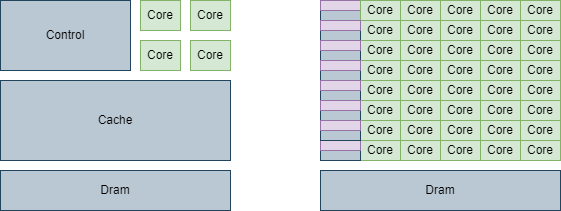

The diagram above was exported from draw.io. Its source (the exported page's mxGraphModel, read from the mxfile embedded in the PNG):
<mxGraphModel dx="1434" dy="746" grid="1" gridSize="10" guides="1" tooltips="1" connect="1" arrows="1" fold="1" page="1" pageScale="1" pageWidth="850" pageHeight="1100" math="0" shadow="0">
  <root>
    <mxCell id="0" />
    <mxCell id="1" parent="0" />
    <mxCell id="uZZYXEsz2Vib_BsYIQ2_-1" value="Cache" style="rounded=0;whiteSpace=wrap;html=1;fillColor=#bac8d3;strokeColor=#23445d;" parent="1" vertex="1">
      <mxGeometry x="120" y="330" width="230" height="80" as="geometry" />
    </mxCell>
    <mxCell id="uZZYXEsz2Vib_BsYIQ2_-2" value="Dram" style="rounded=0;whiteSpace=wrap;html=1;fillColor=#bac8d3;strokeColor=#23445d;" parent="1" vertex="1">
      <mxGeometry x="120" y="420" width="230" height="40" as="geometry" />
    </mxCell>
    <mxCell id="uZZYXEsz2Vib_BsYIQ2_-3" value="&lt;p&gt;&lt;font color=&quot;#000000&quot;&gt;Control&lt;/font&gt;&lt;/p&gt;" style="rounded=0;whiteSpace=wrap;html=1;fillColor=#bac8d3;strokeColor=#23445d;" parent="1" vertex="1">
      <mxGeometry x="120" y="250" width="130" height="70" as="geometry" />
    </mxCell>
    <mxCell id="uZZYXEsz2Vib_BsYIQ2_-4" value="Core" style="rounded=0;whiteSpace=wrap;html=1;fillColor=#d5e8d4;strokeColor=#82b366;" parent="1" vertex="1">
      <mxGeometry x="260" y="250" width="40" height="30" as="geometry" />
    </mxCell>
    <mxCell id="uZZYXEsz2Vib_BsYIQ2_-9" value="Core" style="rounded=0;whiteSpace=wrap;html=1;fillColor=#d5e8d4;strokeColor=#82b366;" parent="1" vertex="1">
      <mxGeometry x="310" y="250" width="40" height="30" as="geometry" />
    </mxCell>
    <mxCell id="uZZYXEsz2Vib_BsYIQ2_-10" value="Core" style="rounded=0;whiteSpace=wrap;html=1;fillColor=#d5e8d4;strokeColor=#82b366;" parent="1" vertex="1">
      <mxGeometry x="310" y="290" width="40" height="30" as="geometry" />
    </mxCell>
    <mxCell id="uZZYXEsz2Vib_BsYIQ2_-12" value="Core" style="rounded=0;whiteSpace=wrap;html=1;fillColor=#d5e8d4;strokeColor=#82b366;" parent="1" vertex="1">
      <mxGeometry x="260" y="290" width="40" height="30" as="geometry" />
    </mxCell>
    <mxCell id="uZZYXEsz2Vib_BsYIQ2_-13" value="Dram" style="rounded=0;whiteSpace=wrap;html=1;fillColor=#bac8d3;strokeColor=#23445d;" parent="1" vertex="1">
      <mxGeometry x="440" y="420" width="240" height="40" as="geometry" />
    </mxCell>
    <mxCell id="uZZYXEsz2Vib_BsYIQ2_-14" value="Core" style="rounded=0;whiteSpace=wrap;html=1;fillColor=#d5e8d4;strokeColor=#82b366;" parent="1" vertex="1">
      <mxGeometry x="480" y="390" width="40" height="20" as="geometry" />
    </mxCell>
    <mxCell id="uZZYXEsz2Vib_BsYIQ2_-27" value="Core" style="rounded=0;whiteSpace=wrap;html=1;fillColor=#d5e8d4;strokeColor=#82b366;" parent="1" vertex="1">
      <mxGeometry x="480" y="370" width="40" height="20" as="geometry" />
    </mxCell>
    <mxCell id="uZZYXEsz2Vib_BsYIQ2_-28" value="Core" style="rounded=0;whiteSpace=wrap;html=1;fillColor=#d5e8d4;strokeColor=#82b366;" parent="1" vertex="1">
      <mxGeometry x="480" y="350" width="40" height="20" as="geometry" />
    </mxCell>
    <mxCell id="uZZYXEsz2Vib_BsYIQ2_-29" value="Core" style="rounded=0;whiteSpace=wrap;html=1;fillColor=#d5e8d4;strokeColor=#82b366;" parent="1" vertex="1">
      <mxGeometry x="480" y="330" width="40" height="20" as="geometry" />
    </mxCell>
    <mxCell id="uZZYXEsz2Vib_BsYIQ2_-30" value="Core" style="rounded=0;whiteSpace=wrap;html=1;fillColor=#d5e8d4;strokeColor=#82b366;" parent="1" vertex="1">
      <mxGeometry x="480" y="310" width="40" height="20" as="geometry" />
    </mxCell>
    <mxCell id="uZZYXEsz2Vib_BsYIQ2_-31" value="Core" style="rounded=0;whiteSpace=wrap;html=1;fillColor=#d5e8d4;strokeColor=#82b366;" parent="1" vertex="1">
      <mxGeometry x="480" y="290" width="40" height="20" as="geometry" />
    </mxCell>
    <mxCell id="uZZYXEsz2Vib_BsYIQ2_-32" value="Core" style="rounded=0;whiteSpace=wrap;html=1;fillColor=#d5e8d4;strokeColor=#82b366;" parent="1" vertex="1">
      <mxGeometry x="520" y="390" width="40" height="20" as="geometry" />
    </mxCell>
    <mxCell id="uZZYXEsz2Vib_BsYIQ2_-33" value="Core" style="rounded=0;whiteSpace=wrap;html=1;fillColor=#d5e8d4;strokeColor=#82b366;" parent="1" vertex="1">
      <mxGeometry x="520" y="370" width="40" height="20" as="geometry" />
    </mxCell>
    <mxCell id="uZZYXEsz2Vib_BsYIQ2_-34" value="Core" style="rounded=0;whiteSpace=wrap;html=1;fillColor=#d5e8d4;strokeColor=#82b366;" parent="1" vertex="1">
      <mxGeometry x="520" y="350" width="40" height="20" as="geometry" />
    </mxCell>
    <mxCell id="uZZYXEsz2Vib_BsYIQ2_-35" value="Core" style="rounded=0;whiteSpace=wrap;html=1;fillColor=#d5e8d4;strokeColor=#82b366;" parent="1" vertex="1">
      <mxGeometry x="520" y="330" width="40" height="20" as="geometry" />
    </mxCell>
    <mxCell id="uZZYXEsz2Vib_BsYIQ2_-36" value="Core" style="rounded=0;whiteSpace=wrap;html=1;fillColor=#d5e8d4;strokeColor=#82b366;" parent="1" vertex="1">
      <mxGeometry x="520" y="310" width="40" height="20" as="geometry" />
    </mxCell>
    <mxCell id="uZZYXEsz2Vib_BsYIQ2_-37" value="Core" style="rounded=0;whiteSpace=wrap;html=1;fillColor=#d5e8d4;strokeColor=#82b366;" parent="1" vertex="1">
      <mxGeometry x="520" y="290" width="40" height="20" as="geometry" />
    </mxCell>
    <mxCell id="uZZYXEsz2Vib_BsYIQ2_-38" value="Core" style="rounded=0;whiteSpace=wrap;html=1;fillColor=#d5e8d4;strokeColor=#82b366;" parent="1" vertex="1">
      <mxGeometry x="560" y="390" width="40" height="20" as="geometry" />
    </mxCell>
    <mxCell id="uZZYXEsz2Vib_BsYIQ2_-39" value="Core" style="rounded=0;whiteSpace=wrap;html=1;fillColor=#d5e8d4;strokeColor=#82b366;" parent="1" vertex="1">
      <mxGeometry x="560" y="370" width="40" height="20" as="geometry" />
    </mxCell>
    <mxCell id="uZZYXEsz2Vib_BsYIQ2_-40" value="Core" style="rounded=0;whiteSpace=wrap;html=1;fillColor=#d5e8d4;strokeColor=#82b366;" parent="1" vertex="1">
      <mxGeometry x="560" y="350" width="40" height="20" as="geometry" />
    </mxCell>
    <mxCell id="uZZYXEsz2Vib_BsYIQ2_-41" value="Core" style="rounded=0;whiteSpace=wrap;html=1;fillColor=#d5e8d4;strokeColor=#82b366;" parent="1" vertex="1">
      <mxGeometry x="560" y="330" width="40" height="20" as="geometry" />
    </mxCell>
    <mxCell id="uZZYXEsz2Vib_BsYIQ2_-42" value="Core" style="rounded=0;whiteSpace=wrap;html=1;fillColor=#d5e8d4;strokeColor=#82b366;" parent="1" vertex="1">
      <mxGeometry x="560" y="310" width="40" height="20" as="geometry" />
    </mxCell>
    <mxCell id="uZZYXEsz2Vib_BsYIQ2_-43" value="Core" style="rounded=0;whiteSpace=wrap;html=1;fillColor=#d5e8d4;strokeColor=#82b366;" parent="1" vertex="1">
      <mxGeometry x="560" y="290" width="40" height="20" as="geometry" />
    </mxCell>
    <mxCell id="uZZYXEsz2Vib_BsYIQ2_-44" value="Core" style="rounded=0;whiteSpace=wrap;html=1;fillColor=#d5e8d4;strokeColor=#82b366;" parent="1" vertex="1">
      <mxGeometry x="600" y="390" width="40" height="20" as="geometry" />
    </mxCell>
    <mxCell id="uZZYXEsz2Vib_BsYIQ2_-45" value="Core" style="rounded=0;whiteSpace=wrap;html=1;fillColor=#d5e8d4;strokeColor=#82b366;" parent="1" vertex="1">
      <mxGeometry x="600" y="370" width="40" height="20" as="geometry" />
    </mxCell>
    <mxCell id="uZZYXEsz2Vib_BsYIQ2_-46" value="Core" style="rounded=0;whiteSpace=wrap;html=1;fillColor=#d5e8d4;strokeColor=#82b366;" parent="1" vertex="1">
      <mxGeometry x="600" y="350" width="40" height="20" as="geometry" />
    </mxCell>
    <mxCell id="uZZYXEsz2Vib_BsYIQ2_-47" value="Core" style="rounded=0;whiteSpace=wrap;html=1;fillColor=#d5e8d4;strokeColor=#82b366;" parent="1" vertex="1">
      <mxGeometry x="600" y="330" width="40" height="20" as="geometry" />
    </mxCell>
    <mxCell id="uZZYXEsz2Vib_BsYIQ2_-48" value="Core" style="rounded=0;whiteSpace=wrap;html=1;fillColor=#d5e8d4;strokeColor=#82b366;" parent="1" vertex="1">
      <mxGeometry x="600" y="310" width="40" height="20" as="geometry" />
    </mxCell>
    <mxCell id="uZZYXEsz2Vib_BsYIQ2_-49" value="Core" style="rounded=0;whiteSpace=wrap;html=1;fillColor=#d5e8d4;strokeColor=#82b366;" parent="1" vertex="1">
      <mxGeometry x="600" y="290" width="40" height="20" as="geometry" />
    </mxCell>
    <mxCell id="uZZYXEsz2Vib_BsYIQ2_-50" value="Core" style="rounded=0;whiteSpace=wrap;html=1;fillColor=#d5e8d4;strokeColor=#82b366;" parent="1" vertex="1">
      <mxGeometry x="640" y="390" width="40" height="20" as="geometry" />
    </mxCell>
    <mxCell id="uZZYXEsz2Vib_BsYIQ2_-51" value="Core" style="rounded=0;whiteSpace=wrap;html=1;fillColor=#d5e8d4;strokeColor=#82b366;" parent="1" vertex="1">
      <mxGeometry x="640" y="370" width="40" height="20" as="geometry" />
    </mxCell>
    <mxCell id="uZZYXEsz2Vib_BsYIQ2_-52" value="Core" style="rounded=0;whiteSpace=wrap;html=1;fillColor=#d5e8d4;strokeColor=#82b366;" parent="1" vertex="1">
      <mxGeometry x="640" y="350" width="40" height="20" as="geometry" />
    </mxCell>
    <mxCell id="uZZYXEsz2Vib_BsYIQ2_-53" value="Core" style="rounded=0;whiteSpace=wrap;html=1;fillColor=#d5e8d4;strokeColor=#82b366;" parent="1" vertex="1">
      <mxGeometry x="640" y="330" width="40" height="20" as="geometry" />
    </mxCell>
    <mxCell id="uZZYXEsz2Vib_BsYIQ2_-54" value="Core" style="rounded=0;whiteSpace=wrap;html=1;fillColor=#d5e8d4;strokeColor=#82b366;" parent="1" vertex="1">
      <mxGeometry x="640" y="310" width="40" height="20" as="geometry" />
    </mxCell>
    <mxCell id="uZZYXEsz2Vib_BsYIQ2_-55" value="Core" style="rounded=0;whiteSpace=wrap;html=1;fillColor=#d5e8d4;strokeColor=#82b366;" parent="1" vertex="1">
      <mxGeometry x="640" y="290" width="40" height="20" as="geometry" />
    </mxCell>
    <mxCell id="uZZYXEsz2Vib_BsYIQ2_-59" value="Core" style="rounded=0;whiteSpace=wrap;html=1;fillColor=#d5e8d4;strokeColor=#82b366;" parent="1" vertex="1">
      <mxGeometry x="480" y="270" width="40" height="20" as="geometry" />
    </mxCell>
    <mxCell id="uZZYXEsz2Vib_BsYIQ2_-60" value="Core" style="rounded=0;whiteSpace=wrap;html=1;fillColor=#d5e8d4;strokeColor=#82b366;" parent="1" vertex="1">
      <mxGeometry x="520" y="270" width="40" height="20" as="geometry" />
    </mxCell>
    <mxCell id="uZZYXEsz2Vib_BsYIQ2_-61" value="Core" style="rounded=0;whiteSpace=wrap;html=1;fillColor=#d5e8d4;strokeColor=#82b366;" parent="1" vertex="1">
      <mxGeometry x="560" y="270" width="40" height="20" as="geometry" />
    </mxCell>
    <mxCell id="uZZYXEsz2Vib_BsYIQ2_-62" value="Core" style="rounded=0;whiteSpace=wrap;html=1;fillColor=#d5e8d4;strokeColor=#82b366;" parent="1" vertex="1">
      <mxGeometry x="600" y="270" width="40" height="20" as="geometry" />
    </mxCell>
    <mxCell id="uZZYXEsz2Vib_BsYIQ2_-63" value="Core" style="rounded=0;whiteSpace=wrap;html=1;fillColor=#d5e8d4;strokeColor=#82b366;" parent="1" vertex="1">
      <mxGeometry x="640" y="270" width="40" height="20" as="geometry" />
    </mxCell>
    <mxCell id="uZZYXEsz2Vib_BsYIQ2_-64" value="" style="rounded=0;whiteSpace=wrap;html=1;fillColor=#bac8d3;strokeColor=#23445d;" parent="1" vertex="1">
      <mxGeometry x="440" y="260" width="40" height="10" as="geometry" />
    </mxCell>
    <mxCell id="uZZYXEsz2Vib_BsYIQ2_-65" value="" style="rounded=0;whiteSpace=wrap;html=1;fillColor=#e1d5e7;strokeColor=#9673a6;" parent="1" vertex="1">
      <mxGeometry x="440" y="250" width="40" height="10" as="geometry" />
    </mxCell>
    <mxCell id="uZZYXEsz2Vib_BsYIQ2_-66" value="Core" style="rounded=0;whiteSpace=wrap;html=1;fillColor=#d5e8d4;strokeColor=#82b366;" parent="1" vertex="1">
      <mxGeometry x="480" y="250" width="40" height="20" as="geometry" />
    </mxCell>
    <mxCell id="uZZYXEsz2Vib_BsYIQ2_-67" value="Core" style="rounded=0;whiteSpace=wrap;html=1;fillColor=#d5e8d4;strokeColor=#82b366;" parent="1" vertex="1">
      <mxGeometry x="520" y="250" width="40" height="20" as="geometry" />
    </mxCell>
    <mxCell id="uZZYXEsz2Vib_BsYIQ2_-68" value="Core" style="rounded=0;whiteSpace=wrap;html=1;fillColor=#d5e8d4;strokeColor=#82b366;" parent="1" vertex="1">
      <mxGeometry x="560" y="250" width="40" height="20" as="geometry" />
    </mxCell>
    <mxCell id="uZZYXEsz2Vib_BsYIQ2_-69" value="Core" style="rounded=0;whiteSpace=wrap;html=1;fillColor=#d5e8d4;strokeColor=#82b366;" parent="1" vertex="1">
      <mxGeometry x="600" y="250" width="40" height="20" as="geometry" />
    </mxCell>
    <mxCell id="uZZYXEsz2Vib_BsYIQ2_-70" value="Core" style="rounded=0;whiteSpace=wrap;html=1;fillColor=#d5e8d4;strokeColor=#82b366;" parent="1" vertex="1">
      <mxGeometry x="640" y="250" width="40" height="20" as="geometry" />
    </mxCell>
    <mxCell id="6bhEdNTkdx2z5mnRdKMq-1" value="" style="rounded=0;whiteSpace=wrap;html=1;fillColor=#bac8d3;strokeColor=#23445d;" vertex="1" parent="1">
      <mxGeometry x="440" y="280" width="40" height="10" as="geometry" />
    </mxCell>
    <mxCell id="6bhEdNTkdx2z5mnRdKMq-2" value="" style="rounded=0;whiteSpace=wrap;html=1;fillColor=#e1d5e7;strokeColor=#9673a6;" vertex="1" parent="1">
      <mxGeometry x="440" y="270" width="40" height="10" as="geometry" />
    </mxCell>
    <mxCell id="6bhEdNTkdx2z5mnRdKMq-9" value="" style="rounded=0;whiteSpace=wrap;html=1;fillColor=#bac8d3;strokeColor=#23445d;" vertex="1" parent="1">
      <mxGeometry x="440" y="300" width="40" height="10" as="geometry" />
    </mxCell>
    <mxCell id="6bhEdNTkdx2z5mnRdKMq-10" value="" style="rounded=0;whiteSpace=wrap;html=1;fillColor=#e1d5e7;strokeColor=#9673a6;" vertex="1" parent="1">
      <mxGeometry x="440" y="290" width="40" height="10" as="geometry" />
    </mxCell>
    <mxCell id="6bhEdNTkdx2z5mnRdKMq-11" value="" style="rounded=0;whiteSpace=wrap;html=1;fillColor=#bac8d3;strokeColor=#23445d;" vertex="1" parent="1">
      <mxGeometry x="440" y="320" width="40" height="10" as="geometry" />
    </mxCell>
    <mxCell id="6bhEdNTkdx2z5mnRdKMq-12" value="" style="rounded=0;whiteSpace=wrap;html=1;fillColor=#e1d5e7;strokeColor=#9673a6;" vertex="1" parent="1">
      <mxGeometry x="440" y="310" width="40" height="10" as="geometry" />
    </mxCell>
    <mxCell id="6bhEdNTkdx2z5mnRdKMq-13" value="" style="rounded=0;whiteSpace=wrap;html=1;fillColor=#bac8d3;strokeColor=#23445d;" vertex="1" parent="1">
      <mxGeometry x="440" y="340" width="40" height="10" as="geometry" />
    </mxCell>
    <mxCell id="6bhEdNTkdx2z5mnRdKMq-14" value="" style="rounded=0;whiteSpace=wrap;html=1;fillColor=#e1d5e7;strokeColor=#9673a6;" vertex="1" parent="1">
      <mxGeometry x="440" y="330" width="40" height="10" as="geometry" />
    </mxCell>
    <mxCell id="6bhEdNTkdx2z5mnRdKMq-15" value="" style="rounded=0;whiteSpace=wrap;html=1;fillColor=#bac8d3;strokeColor=#23445d;" vertex="1" parent="1">
      <mxGeometry x="440" y="400" width="40" height="10" as="geometry" />
    </mxCell>
    <mxCell id="6bhEdNTkdx2z5mnRdKMq-16" value="" style="rounded=0;whiteSpace=wrap;html=1;fillColor=#e1d5e7;strokeColor=#9673a6;" vertex="1" parent="1">
      <mxGeometry x="440" y="390" width="40" height="10" as="geometry" />
    </mxCell>
    <mxCell id="6bhEdNTkdx2z5mnRdKMq-18" value="" style="rounded=0;whiteSpace=wrap;html=1;fillColor=#bac8d3;strokeColor=#23445d;" vertex="1" parent="1">
      <mxGeometry x="440" y="360" width="40" height="10" as="geometry" />
    </mxCell>
    <mxCell id="6bhEdNTkdx2z5mnRdKMq-19" value="" style="rounded=0;whiteSpace=wrap;html=1;fillColor=#e1d5e7;strokeColor=#9673a6;" vertex="1" parent="1">
      <mxGeometry x="440" y="350" width="40" height="10" as="geometry" />
    </mxCell>
    <mxCell id="6bhEdNTkdx2z5mnRdKMq-20" value="" style="rounded=0;whiteSpace=wrap;html=1;fillColor=#bac8d3;strokeColor=#23445d;" vertex="1" parent="1">
      <mxGeometry x="440" y="380" width="40" height="10" as="geometry" />
    </mxCell>
    <mxCell id="6bhEdNTkdx2z5mnRdKMq-21" value="" style="rounded=0;whiteSpace=wrap;html=1;fillColor=#e1d5e7;strokeColor=#9673a6;" vertex="1" parent="1">
      <mxGeometry x="440" y="370" width="40" height="10" as="geometry" />
    </mxCell>
  </root>
</mxGraphModel>